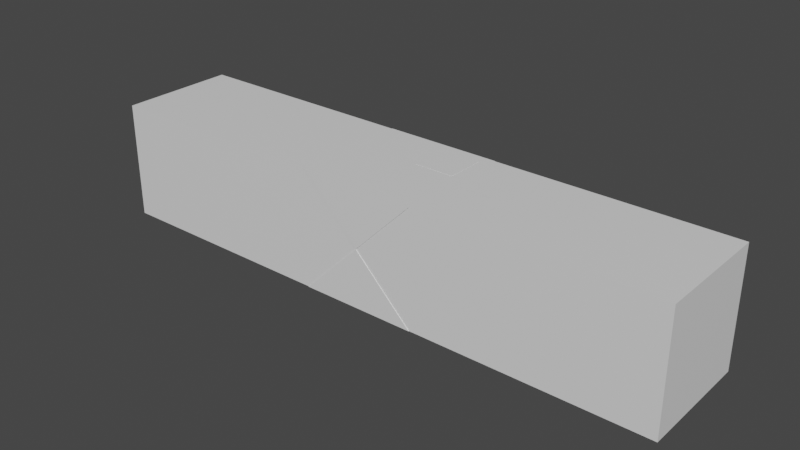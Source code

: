 # Source: Pack_box_long_edge.blend  (saved by Blender 3.3.6; exported with 4.5.12 LTS)
import bpy
from mathutils import Matrix  # noqa: F401  (used for matrix-valued properties, if any)

bpy.ops.wm.read_factory_settings(use_empty=True)
scene = bpy.context.scene
scene.name = 'Scene'

# ---- collections
col_collection = bpy.data.collections.new('Collection'); scene.collection.children.link(col_collection)

# ---- materials (node trees are filled in below, after node groups)
mat_material = bpy.data.materials.new('Material')
mat_material.alpha_threshold = 0.0
mat_material.use_transparent_shadow = False
mat_material.roughness = 0.5
mat_material.line_color = (0.0, 0.0, 0.0, 1.0)

# ---- material node trees
mat_material.use_nodes = True; mat_material.node_tree.nodes.clear()
_N = mat_material.node_tree.nodes; _L = mat_material.node_tree.links
n0 = _N.new('ShaderNodeOutputMaterial'); n0.name = 'Material Output'; n0.location = (300, 300)
n1 = _N.new('ShaderNodeBsdfPrincipled'); n1.name = 'Principled BSDF'; n1.location = (10, 300)
n1.distribution = 'GGX'
n1.subsurface_method = 'RANDOM_WALK_SKIN'
n1.inputs[3].default_value = 1.45
n1.inputs[27].default_value = (0.0, 0.0, 0.0, 1.0)
n1.inputs[28].default_value = 1.0
_L.new(n1.outputs[0], n0.inputs[0])
n0.is_active_output = True

# ---- world
world_world = bpy.data.worlds.new('World'); scene.world = world_world
world_world.use_nodes = True; world_world.node_tree.nodes.clear()
_N = world_world.node_tree.nodes; _L = world_world.node_tree.links
n0 = _N.new('ShaderNodeOutputWorld'); n0.name = 'World Output'; n0.location = (300, 300)
n1 = _N.new('ShaderNodeBackground'); n1.name = 'Background'; n1.location = (10, 300)
n1.inputs[0].default_value = (0.05088, 0.05088, 0.05088, 1.0)
_L.new(n1.outputs[0], n0.inputs[0])
n0.is_active_output = True
world_world.color = (0.05088, 0.05088, 0.05088)
world_world.use_sun_shadow = False
world_world.sun_shadow_jitter_overblur = 0.0

# ---- meshes
me_cube = bpy.data.meshes.new('Cube')
me_cube.from_pydata([(-1.945, 0.9732, 0.9741), (-1.945, 0.9732, 0.0004794), (-1.945, -0.0004311, 0.9741), (-1.945, -0.0004311, 0.0004794), (-2.919, 0.9732, 0.9741), (-2.919, 0.9732, 0.0004794), (-2.919, -0.0004311, 0.9741), (-2.919, -0.0004311, 0.0004794), (-2.919, 0.4864, 0.0004794), (-2.432, 0.9732, 0.0004794), (-1.945, 0.9732, 0.4873), (-2.919, -0.0004311, 0.4873), (-1.945, -0.0004311, 0.4873), (-2.919, 0.9732, 0.4873), (-2.432, -0.0004311, 0.9741), (-1.945, 0.4864, 0.9741), (-2.432, -0.0004311, 0.0004794), (-2.919, 0.4864, 0.9741), (-2.432, 0.9732, 0.9741), (-1.945, 0.4864, 0.0004794), (-2.432, 0.9732, 0.4873), (-2.432, 0.4864, 0.0004794), (-0.001535, 0.4864, 0.9741), (-2.432, -0.0004311, 0.4873), (-2.432, 0.4864, 0.9741), (-2.676, -0.0004311, 0.7307), (-0.001535, -0.0004311, 0.0004794), (-2.189, 0.9732, 0.7307), (-2.189, 0.9732, 0.2439), (-2.676, 0.9732, 0.2439), (-2.676, 0.9732, 0.7307), (-0.001535, -0.0004311, 0.4873), (-0.001535, 0.9732, 0.0004794), (-0.001535, 0.9732, 0.4873), (-2.676, -0.0004311, 0.2439), (-2.189, -0.0004311, 0.2439), (-2.189, -0.0004311, 0.7307), (-2.432, 0.9782, 0.0004794), (-2.919, 0.9782, 0.0004794), (-2.432, -0.005353, 0.9741), (-2.919, -0.005353, 0.9741), (-2.432, -0.005353, 0.0004794), (-1.945, -0.005353, 0.0004794), (-2.432, 0.9782, 0.9741), (-1.945, 0.9782, 0.9741), (-1.945, 0.9782, 0.0004794), (-1.945, -0.005353, 0.9741), (-2.919, -0.005353, 0.0004794), (-2.919, 0.9782, 0.9741), (-2.432, 0.9782, 0.4873), (-2.432, -0.005353, 0.4873), (-2.676, -0.005354, 0.7307), (-2.189, 0.9782, 0.7307), (-2.189, 0.9782, 0.2439), (-2.676, 0.9782, 0.2439), (-2.676, 0.9782, 0.7307), (-2.676, -0.005354, 0.2439), (-2.189, -0.005354, 0.2439), (-2.189, -0.005354, 0.7307), (-2.35, 0.8909, 0.9741), (-2.028, 0.8909, 0.9741), (-2.028, 0.5688, 0.9741), (-2.35, 0.5688, 0.9741), (-2.432, 0.9732, 0.9741), (-1.945, 0.9732, 0.9741), (-1.945, 0.4864, 0.9741), (-2.432, 0.4864, 0.9741), (-2.35, 0.8909, 0.9753), (-2.028, 0.8909, 0.9753), (-2.028, 0.5688, 0.9753), (-2.35, 0.5688, 0.9753), (-4.862, 0.4864, 0.0004794), (-4.862, -0.0004311, 0.0004794), (-4.862, -0.0004311, 0.4873), (-4.862, -0.0004311, 0.9741), (-4.862, 0.9732, 0.4873), (-4.862, 0.9732, 0.0004794), (-4.862, 0.4864, 0.9741), (-4.862, 0.9732, 0.9741), (-4.862, 0.4864, 0.4873), (-4.862, 0.7298, 0.7307), (-4.862, 0.7298, 0.2439), (-4.862, 0.243, 0.2439), (-4.862, 0.243, 0.7307), (-0.001535, -0.0004311, 0.9741), (-0.001535, 0.4864, 0.0004794), (-0.001535, 0.9732, 0.9741), (-0.001535, 0.4864, 0.4873), (-0.001535, 0.243, 0.7307), (-0.001535, 0.243, 0.2439), (-0.001535, 0.7298, 0.2439), (-0.001535, 0.7298, 0.7307)], [], [(24, 17, 6, 14), (87, 31, 89), (21, 19, 3, 16), (20, 30, 55, 49), (27, 20, 49, 52), (5, 13, 29), (13, 4, 30), (31, 87, 88), (8, 21, 16, 7), (5, 9, 21, 8), (9, 1, 19, 21), (84, 31, 88), (22, 84, 88), (16, 3, 42, 41), (3, 12, 35), (12, 2, 36), (49, 43, 52), (15, 24, 14, 2), (18, 24, 66, 63), (18, 4, 17, 24), (28, 1, 45, 53), (3, 35, 57, 42), (6, 11, 25), (11, 23, 25), (33, 86, 91), (32, 33, 90), (85, 87, 89), (23, 36, 58, 50), (0, 10, 27), (10, 20, 27), (20, 10, 28), (10, 1, 28), (4, 18, 43, 48), (13, 20, 29), (34, 7, 47, 56), (30, 4, 48, 55), (14, 6, 40, 39), (20, 28, 53, 49), (20, 13, 30), (0, 15, 22, 86), (3, 19, 85, 26), (10, 0, 86, 33), (2, 12, 31, 84), (15, 2, 84, 22), (19, 1, 32, 85), (1, 10, 33, 32), (12, 3, 26, 31), (87, 22, 88), (6, 17, 77, 74), (5, 8, 71, 76), (11, 6, 74, 73), (13, 5, 76, 75), (17, 4, 78, 77), (8, 7, 72, 71), (7, 11, 73, 72), (4, 13, 75, 78), (23, 11, 34), (11, 7, 34), (6, 25, 51, 40), (12, 23, 35), (1, 9, 37, 45), (36, 2, 46, 58), (7, 16, 41, 47), (23, 34, 56, 50), (23, 12, 36), (37, 49, 53), (41, 50, 56), (50, 39, 51), (39, 40, 51), (43, 44, 52), (45, 37, 53), (49, 37, 54), (37, 38, 54), (48, 43, 55), (43, 49, 55), (47, 41, 56), (50, 41, 57), (41, 42, 57), (46, 39, 58), (39, 50, 58), (9, 5, 38, 37), (5, 29, 54, 38), (35, 23, 50, 57), (18, 0, 44, 43), (0, 27, 52, 44), (2, 14, 39, 46), (29, 20, 49, 54), (25, 23, 50, 51), (61, 60, 68, 69), (0, 18, 63, 64), (15, 0, 64, 65), (24, 15, 65, 66), (59, 60, 64, 63), (60, 61, 65, 64), (62, 59, 63, 66), (61, 62, 66, 65), (68, 67, 70, 69), (59, 62, 70, 67), (60, 59, 67, 68), (62, 61, 69, 70), (79, 77, 80), (71, 79, 81), (72, 73, 82), (73, 74, 83), (77, 78, 80), (78, 75, 80), (75, 79, 80), (79, 75, 81), (75, 76, 81), (76, 71, 81), (73, 79, 82), (79, 71, 82), (71, 72, 82), (74, 77, 83), (77, 79, 83), (79, 73, 83), (31, 26, 89), (26, 85, 89), (33, 87, 90), (87, 85, 90), (85, 32, 90), (86, 22, 91), (22, 87, 91), (87, 33, 91)])
_uv = me_cube.uv_layers.new(name='UVMap')
_uv.uv.foreach_set('vector', [0.75, 0.625, 0.875, 0.625, 0.875, 0.75, 0.75, 0.75, 0.5, 0.625, 0.5, 0.75, 0.4375, 0.6875, 0.25, 0.625, 0.375, 0.625, 0.375, 0.75, 0.25, 0.75, 0.5, 0.375, 0.5625, 0.3125, 0.5625, 0.3125, 0.5, 0.375, 0.5625, 0.4375, 0.5, 0.375, 0.5, 0.375, 0.5625, 0.4375, 0.375, 0.25, 0.5, 0.25, 0.4375, 0.3125, 0.5, 0.25, 0.625, 0.25, 0.5625, 0.3125, 0.5, 0.75, 0.5, 0.625, 0.5625, 0.6875, 0.125, 0.625, 0.25, 0.625, 0.25, 0.75, 0.125, 0.75, 0.125, 0.5, 0.25, 0.5, 0.25, 0.625, 0.125, 0.625, 0.25, 0.5, 0.375, 0.5, 0.375, 0.625, 0.25, 0.625, 0.625, 0.75, 0.5, 0.75, 0.5625, 0.6875, 0.625, 0.625, 0.625, 0.75, 0.5625, 0.6875, 0.25, 0.75, 0.375, 0.75, 0.375, 0.75, 0.25, 0.75, 0.375, 0.75, 0.5, 0.75, 0.4375, 0.8125, 0.5, 0.75, 0.625, 0.75, 0.5625, 0.8125, 0.5, 0.375, 0.625, 0.375, 0.5625, 0.4375, 0.625, 0.625, 0.75, 0.625, 0.75, 0.75, 0.625, 0.75, 0.75, 0.5, 0.75, 0.625, 0.75, 0.625, 0.75, 0.5, 0.75, 0.5, 0.875, 0.5, 0.875, 0.625, 0.75, 0.625, 0.4375, 0.4375, 0.375, 0.5, 0.375, 0.5, 0.4375, 0.4375, 0.375, 0.75, 0.4375, 0.8125, 0.4375, 0.8125, 0.375, 0.75, 0.625, 1.0, 0.5, 1.0, 0.5625, 0.9375, 0.5, 1.0, 0.5, 0.875, 0.5625, 0.9375, 0.5, 0.5, 0.625, 0.5, 0.5625, 0.5625, 0.375, 0.5, 0.5, 0.5, 0.4375, 0.5625, 0.375, 0.625, 0.5, 0.625, 0.4375, 0.6875, 0.5, 0.875, 0.5625, 0.8125, 0.5625, 0.8125, 0.5, 0.875, 0.625, 0.5, 0.5, 0.5, 0.5625, 0.4375, 0.5, 0.5, 0.5, 0.375, 0.5625, 0.4375, 0.5, 0.375, 0.5, 0.5, 0.4375, 0.4375, 0.5, 0.5, 0.375, 0.5, 0.4375, 0.4375, 0.875, 0.5, 0.75, 0.5, 0.75, 0.5, 0.875, 0.5, 0.5, 0.25, 0.5, 0.375, 0.4375, 0.3125, 0.4375, 0.9375, 0.375, 1.0, 0.375, 1.0, 0.4375, 0.9375, 0.5625, 0.3125, 0.625, 0.25, 0.625, 0.25, 0.5625, 0.3125, 0.75, 0.75, 0.875, 0.75, 0.875, 0.75, 0.75, 0.75, 0.5, 0.375, 0.4375, 0.4375, 0.4375, 0.4375, 0.5, 0.375, 0.5, 0.375, 0.5, 0.25, 0.5625, 0.3125, 0.625, 0.5, 0.625, 0.625, 0.625, 0.625, 0.625, 0.5, 0.375, 0.75, 0.375, 0.625, 0.375, 0.625, 0.375, 0.75, 0.5, 0.5, 0.625, 0.5, 0.625, 0.5, 0.5, 0.5, 0.625, 0.75, 0.5, 0.75, 0.5, 0.75, 0.625, 0.75, 0.625, 0.625, 0.625, 0.75, 0.625, 0.75, 0.625, 0.625, 0.375, 0.625, 0.375, 0.5, 0.375, 0.5, 0.375, 0.625, 0.375, 0.5, 0.5, 0.5, 0.5, 0.5, 0.375, 0.5, 0.5, 0.75, 0.375, 0.75, 0.375, 0.75, 0.5, 0.75, 0.5, 0.625, 0.625, 0.625, 0.5625, 0.6875, 0.875, 0.75, 0.875, 0.625, 0.875, 0.625, 0.875, 0.75, 0.125, 0.5, 0.125, 0.625, 0.125, 0.625, 0.125, 0.5, 0.5, 1.0, 0.625, 1.0, 0.625, 1.0, 0.5, 1.0, 0.5, 0.25, 0.375, 0.25, 0.375, 0.25, 0.5, 0.25, 0.875, 0.625, 0.875, 0.5, 0.875, 0.5, 0.875, 0.625, 0.125, 0.625, 0.125, 0.75, 0.125, 0.75, 0.125, 0.625, 0.375, 1.0, 0.5, 1.0, 0.5, 1.0, 0.375, 1.0, 0.625, 0.25, 0.5, 0.25, 0.5, 0.25, 0.625, 0.25, 0.5, 0.875, 0.5, 1.0, 0.4375, 0.9375, 0.5, 1.0, 0.375, 1.0, 0.4375, 0.9375, 0.625, 1.0, 0.5625, 0.9375, 0.5625, 0.9375, 0.625, 1.0, 0.5, 0.75, 0.5, 0.875, 0.4375, 0.8125, 0.375, 0.5, 0.25, 0.5, 0.25, 0.5, 0.375, 0.5, 0.5625, 0.8125, 0.625, 0.75, 0.625, 0.75, 0.5625, 0.8125, 0.125, 0.75, 0.25, 0.75, 0.25, 0.75, 0.125, 0.75, 0.5, 0.875, 0.4375, 0.9375, 0.4375, 0.9375, 0.5, 0.875, 0.5, 0.875, 0.5, 0.75, 0.5625, 0.8125, 0.375, 0.375, 0.5, 0.375, 0.4375, 0.4375, 0.375, 0.875, 0.5, 0.875, 0.4375, 0.9375, 0.5, 0.875, 0.625, 0.875, 0.5625, 0.9375, 0.625, 0.875, 0.625, 1.0, 0.5625, 0.9375, 0.625, 0.375, 0.625, 0.5, 0.5625, 0.4375, 0.375, 0.5, 0.375, 0.375, 0.4375, 0.4375, 0.5, 0.375, 0.375, 0.375, 0.4375, 0.3125, 0.375, 0.375, 0.375, 0.25, 0.4375, 0.3125, 0.625, 0.25, 0.625, 0.375, 0.5625, 0.3125, 0.625, 0.375, 0.5, 0.375, 0.5625, 0.3125, 0.375, 1.0, 0.375, 0.875, 0.4375, 0.9375, 0.5, 0.875, 0.375, 0.875, 0.4375, 0.8125, 0.375, 0.875, 0.375, 0.75, 0.4375, 0.8125, 0.625, 0.75, 0.625, 0.875, 0.5625, 0.8125, 0.625, 0.875, 0.5, 0.875, 0.5625, 0.8125, 0.25, 0.5, 0.125, 0.5, 0.125, 0.5, 0.25, 0.5, 0.375, 0.25, 0.4375, 0.3125, 0.4375, 0.3125, 0.375, 0.25, 0.4375, 0.8125, 0.5, 0.875, 0.5, 0.875, 0.4375, 0.8125, 0.75, 0.5, 0.625, 0.5, 0.625, 0.5, 0.75, 0.5, 0.625, 0.5, 0.5625, 0.4375, 0.5625, 0.4375, 0.625, 0.5, 0.625, 0.75, 0.75, 0.75, 0.75, 0.75, 0.625, 0.75, 0.4375, 0.3125, 0.5, 0.375, 0.5, 0.375, 0.4375, 0.3125, 0.5625, 0.9375, 0.5, 0.875, 0.5, 0.875, 0.5625, 0.9375, 0.6461, 0.6039, 0.6461, 0.5211, 0.6461, 0.5211, 0.6461, 0.6039, 0.625, 0.5, 0.75, 0.5, 0.75, 0.5, 0.625, 0.5, 0.625, 0.625, 0.625, 0.5, 0.625, 0.5, 0.625, 0.625, 0.75, 0.625, 0.625, 0.625, 0.625, 0.625, 0.75, 0.625, 0.7289, 0.5211, 0.6461, 0.5211, 0.625, 0.5, 0.75, 0.5, 0.6461, 0.5211, 0.6461, 0.6039, 0.625, 0.625, 0.625, 0.5, 0.7289, 0.6039, 0.7289, 0.5211, 0.75, 0.5, 0.75, 0.625, 0.6461, 0.6039, 0.7289, 0.6039, 0.75, 0.625, 0.625, 0.625, 0.6461, 0.5211, 0.7289, 0.5211, 0.7289, 0.6039, 0.6461, 0.6039, 0.7289, 0.5211, 0.7289, 0.6039, 0.7289, 0.6039, 0.7289, 0.5211, 0.6461, 0.5211, 0.7289, 0.5211, 0.7289, 0.5211, 0.6461, 0.5211, 0.7289, 0.6039, 0.6461, 0.6039, 0.6461, 0.6039, 0.7289, 0.6039, 0.5, 0.125, 0.625, 0.125, 0.5625, 0.1875, 0.375, 0.125, 0.5, 0.125, 0.4375, 0.1875, 0.375, 0.0, 0.5, 0.0, 0.4375, 0.0625, 0.5, 0.0, 0.625, 0.0, 0.5625, 0.0625, 0.625, 0.125, 0.625, 0.25, 0.5625, 0.1875, 0.625, 0.25, 0.5, 0.25, 0.5625, 0.1875, 0.5, 0.25, 0.5, 0.125, 0.5625, 0.1875, 0.5, 0.125, 0.5, 0.25, 0.4375, 0.1875, 0.5, 0.25, 0.375, 0.25, 0.4375, 0.1875, 0.375, 0.25, 0.375, 0.125, 0.4375, 0.1875, 0.5, 0.0, 0.5, 0.125, 0.4375, 0.0625, 0.5, 0.125, 0.375, 0.125, 0.4375, 0.0625, 0.375, 0.125, 0.375, 0.0, 0.4375, 0.0625, 0.625, 0.0, 0.625, 0.125, 0.5625, 0.0625, 0.625, 0.125, 0.5, 0.125, 0.5625, 0.0625, 0.5, 0.125, 0.5, 0.0, 0.5625, 0.0625, 0.5, 0.75, 0.375, 0.75, 0.4375, 0.6875, 0.375, 0.75, 0.375, 0.625, 0.4375, 0.6875, 0.5, 0.5, 0.5, 0.625, 0.4375, 0.5625, 0.5, 0.625, 0.375, 0.625, 0.4375, 0.5625, 0.375, 0.625, 0.375, 0.5, 0.4375, 0.5625, 0.625, 0.5, 0.625, 0.625, 0.5625, 0.5625, 0.625, 0.625, 0.5, 0.625, 0.5625, 0.5625, 0.5, 0.625, 0.5, 0.5, 0.5625, 0.5625])
me_cube.materials.append(mat_material)
me_cube.use_mirror_vertex_groups = False
me_cube.update()

# ---- objects
ob_longbox = bpy.data.objects.new('longbox', me_cube)

# ---- transforms, parenting, visibility, modifiers, constraints
ob_longbox.location = (0.0, 0.0, 0.0)
ob_longbox.lock_rotations_4d = False
ob_longbox.empty_display_type = 'ARROWS'
ob_longbox.lineart.crease_threshold = 0.0

# ---- collection membership
col_collection.objects.link(ob_longbox)

# ---- scene / render settings (as saved in the file)
scene.frame_start = 1; scene.frame_end = 250; scene.frame_set(1)
scene.render.engine = 'BLENDER_EEVEE_NEXT'
scene.cycles.sampling_pattern = 'TABULATED_SOBOL'
scene.cycles.use_light_tree = False
scene.view_settings.view_transform = 'Filmic'
bpy.context.view_layer.update()

# ---- added for rendering (the .blend has no active camera and no usable light): camera, sun
cam_auto = bpy.data.cameras.new('AutoCamera')
cam_auto.lens = 50.0
cam_auto.sensor_width = 36.0
cam_auto.clip_end = 1000.0
ob_auto_camera = bpy.data.objects.new('AutoCamera', cam_auto)
scene.collection.objects.link(ob_auto_camera)
ob_auto_camera.location = (2.24436, -5.12519, 4.22894)
ob_auto_camera.rotation_euler = (1.09748, -7.21219e-08, 0.694738)
scene.camera = ob_auto_camera
light_auto_sun = bpy.data.lights.new('AutoSun', 'SUN')
light_auto_sun.energy = 3.0
light_auto_sun.angle = 0.0523599
ob_auto_sun = bpy.data.objects.new('AutoSun', light_auto_sun)
scene.collection.objects.link(ob_auto_sun)
ob_auto_sun.rotation_euler = (0.872665, 0.174533, 0.523599)
bpy.context.view_layer.update()
